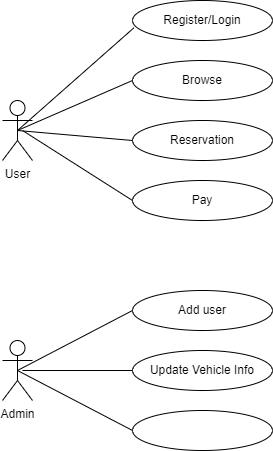

The diagram above was exported from draw.io. Its source (the exported page's mxGraphModel, read from the mxfile embedded in the PNG):
<mxGraphModel dx="794" dy="508" grid="1" gridSize="10" guides="1" tooltips="1" connect="1" arrows="1" fold="1" page="1" pageScale="1" pageWidth="850" pageHeight="1100" math="0" shadow="0">
  <root>
    <mxCell id="0" />
    <mxCell id="1" parent="0" />
    <mxCell id="f-wqy04oqUmU80_Y-JUG-2" value="User" style="shape=umlActor;verticalLabelPosition=bottom;verticalAlign=top;html=1;" vertex="1" parent="1">
      <mxGeometry x="60" y="200" width="30" height="60" as="geometry" />
    </mxCell>
    <mxCell id="f-wqy04oqUmU80_Y-JUG-3" value="Admin" style="shape=umlActor;verticalLabelPosition=bottom;verticalAlign=top;html=1;" vertex="1" parent="1">
      <mxGeometry x="60" y="440" width="30" height="60" as="geometry" />
    </mxCell>
    <mxCell id="f-wqy04oqUmU80_Y-JUG-4" value="Register/Login" style="ellipse;whiteSpace=wrap;html=1;" vertex="1" parent="1">
      <mxGeometry x="190" y="100" width="140" height="40" as="geometry" />
    </mxCell>
    <mxCell id="f-wqy04oqUmU80_Y-JUG-6" value="Browse" style="ellipse;whiteSpace=wrap;html=1;" vertex="1" parent="1">
      <mxGeometry x="190" y="160" width="140" height="40" as="geometry" />
    </mxCell>
    <mxCell id="f-wqy04oqUmU80_Y-JUG-7" value="Reservation" style="ellipse;whiteSpace=wrap;html=1;" vertex="1" parent="1">
      <mxGeometry x="190" y="220" width="140" height="40" as="geometry" />
    </mxCell>
    <mxCell id="f-wqy04oqUmU80_Y-JUG-8" value="Pay" style="ellipse;whiteSpace=wrap;html=1;" vertex="1" parent="1">
      <mxGeometry x="190" y="280" width="140" height="40" as="geometry" />
    </mxCell>
    <mxCell id="f-wqy04oqUmU80_Y-JUG-9" value="Add user" style="ellipse;whiteSpace=wrap;html=1;" vertex="1" parent="1">
      <mxGeometry x="190" y="390" width="140" height="40" as="geometry" />
    </mxCell>
    <mxCell id="f-wqy04oqUmU80_Y-JUG-10" value="Update Vehicle Info" style="ellipse;whiteSpace=wrap;html=1;" vertex="1" parent="1">
      <mxGeometry x="190" y="450" width="140" height="40" as="geometry" />
    </mxCell>
    <mxCell id="f-wqy04oqUmU80_Y-JUG-11" value="" style="ellipse;whiteSpace=wrap;html=1;" vertex="1" parent="1">
      <mxGeometry x="190" y="510" width="140" height="40" as="geometry" />
    </mxCell>
    <mxCell id="f-wqy04oqUmU80_Y-JUG-15" value="" style="endArrow=none;html=1;rounded=0;exitX=0.5;exitY=0.5;exitDx=0;exitDy=0;exitPerimeter=0;entryX=0;entryY=0.5;entryDx=0;entryDy=0;" edge="1" parent="1" source="f-wqy04oqUmU80_Y-JUG-3" target="f-wqy04oqUmU80_Y-JUG-9">
      <mxGeometry width="50" height="50" relative="1" as="geometry">
        <mxPoint x="230" y="410" as="sourcePoint" />
        <mxPoint x="280" y="360" as="targetPoint" />
      </mxGeometry>
    </mxCell>
    <mxCell id="f-wqy04oqUmU80_Y-JUG-16" value="" style="endArrow=none;html=1;rounded=0;entryX=0;entryY=0.5;entryDx=0;entryDy=0;" edge="1" parent="1" target="f-wqy04oqUmU80_Y-JUG-10">
      <mxGeometry width="50" height="50" relative="1" as="geometry">
        <mxPoint x="80" y="470" as="sourcePoint" />
        <mxPoint x="200" y="420" as="targetPoint" />
      </mxGeometry>
    </mxCell>
    <mxCell id="f-wqy04oqUmU80_Y-JUG-17" value="" style="endArrow=none;html=1;rounded=0;entryX=0;entryY=0.5;entryDx=0;entryDy=0;exitX=0.5;exitY=0.5;exitDx=0;exitDy=0;exitPerimeter=0;" edge="1" parent="1" source="f-wqy04oqUmU80_Y-JUG-3" target="f-wqy04oqUmU80_Y-JUG-11">
      <mxGeometry width="50" height="50" relative="1" as="geometry">
        <mxPoint x="90" y="480" as="sourcePoint" />
        <mxPoint x="200" y="480" as="targetPoint" />
      </mxGeometry>
    </mxCell>
    <mxCell id="f-wqy04oqUmU80_Y-JUG-18" value="" style="endArrow=none;html=1;rounded=0;exitX=0.5;exitY=0.5;exitDx=0;exitDy=0;exitPerimeter=0;entryX=0.01;entryY=0.683;entryDx=0;entryDy=0;entryPerimeter=0;" edge="1" parent="1" source="f-wqy04oqUmU80_Y-JUG-2" target="f-wqy04oqUmU80_Y-JUG-4">
      <mxGeometry width="50" height="50" relative="1" as="geometry">
        <mxPoint x="100" y="490" as="sourcePoint" />
        <mxPoint x="210" y="490" as="targetPoint" />
      </mxGeometry>
    </mxCell>
    <mxCell id="f-wqy04oqUmU80_Y-JUG-19" value="" style="endArrow=none;html=1;rounded=0;entryX=0;entryY=0.5;entryDx=0;entryDy=0;exitX=0.5;exitY=0.5;exitDx=0;exitDy=0;exitPerimeter=0;" edge="1" parent="1" source="f-wqy04oqUmU80_Y-JUG-2" target="f-wqy04oqUmU80_Y-JUG-6">
      <mxGeometry width="50" height="50" relative="1" as="geometry">
        <mxPoint x="110" y="500" as="sourcePoint" />
        <mxPoint x="220" y="500" as="targetPoint" />
      </mxGeometry>
    </mxCell>
    <mxCell id="f-wqy04oqUmU80_Y-JUG-20" value="" style="endArrow=none;html=1;rounded=0;entryX=0;entryY=0.5;entryDx=0;entryDy=0;exitX=0.5;exitY=0.5;exitDx=0;exitDy=0;exitPerimeter=0;" edge="1" parent="1" source="f-wqy04oqUmU80_Y-JUG-2" target="f-wqy04oqUmU80_Y-JUG-7">
      <mxGeometry width="50" height="50" relative="1" as="geometry">
        <mxPoint x="120" y="510" as="sourcePoint" />
        <mxPoint x="230" y="510" as="targetPoint" />
      </mxGeometry>
    </mxCell>
    <mxCell id="f-wqy04oqUmU80_Y-JUG-21" value="" style="endArrow=none;html=1;rounded=0;entryX=0;entryY=0.5;entryDx=0;entryDy=0;" edge="1" parent="1" target="f-wqy04oqUmU80_Y-JUG-8">
      <mxGeometry width="50" height="50" relative="1" as="geometry">
        <mxPoint x="80" y="230" as="sourcePoint" />
        <mxPoint x="240" y="520" as="targetPoint" />
      </mxGeometry>
    </mxCell>
  </root>
</mxGraphModel>